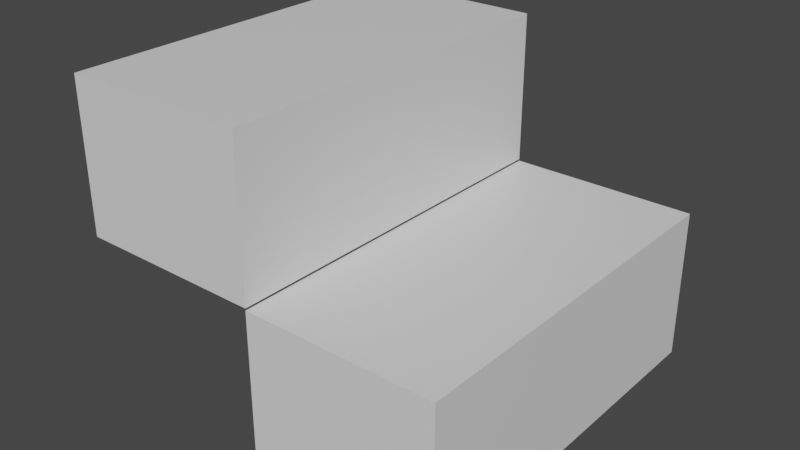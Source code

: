 # Source: stairs_1x1.blend  (saved by Blender 2.90.8; exported with 4.5.12 LTS)
import bpy
from mathutils import Matrix  # noqa: F401  (used for matrix-valued properties, if any)

bpy.ops.wm.read_factory_settings(use_empty=True)
scene = bpy.context.scene
scene.name = 'Scene'

# ---- collections
col_collection = bpy.data.collections.new('Collection'); scene.collection.children.link(col_collection)

# ---- materials (node trees are filled in below, after node groups)
mat_material = bpy.data.materials.new('Material')
mat_material.alpha_threshold = 0.0
mat_material.use_transparent_shadow = False
mat_material.line_color = (0.0, 0.0, 0.0, 1.0)

# ---- material node trees
mat_material.use_nodes = True; mat_material.node_tree.nodes.clear()
_N = mat_material.node_tree.nodes; _L = mat_material.node_tree.links
n0 = _N.new('ShaderNodeOutputMaterial'); n0.name = 'Material Output'; n0.location = (300, 300)
n1 = _N.new('ShaderNodeBsdfPrincipled'); n1.name = 'Principled BSDF'; n1.location = (10, 300)
n1.distribution = 'GGX'
n1.subsurface_method = 'BURLEY'
n1.inputs[2].default_value = 0.4
n1.inputs[3].default_value = 1.45
n1.inputs[27].default_value = (0.0, 0.0, 0.0, 1.0)
n1.inputs[28].default_value = 1.0
_L.new(n1.outputs[0], n0.inputs[0])
n0.is_active_output = True

# ---- world
world_world = bpy.data.worlds.new('World'); scene.world = world_world
world_world.use_nodes = True; world_world.node_tree.nodes.clear()
_N = world_world.node_tree.nodes; _L = world_world.node_tree.links
n0 = _N.new('ShaderNodeOutputWorld'); n0.name = 'World Output'; n0.location = (300, 300)
n1 = _N.new('ShaderNodeBackground'); n1.name = 'Background'; n1.location = (10, 300)
n1.inputs[0].default_value = (0.05088, 0.05088, 0.05088, 1.0)
_L.new(n1.outputs[0], n0.inputs[0])
n0.is_active_output = True
world_world.color = (0.05088, 0.05088, 0.05088)
world_world.use_sun_shadow = False
world_world.sun_shadow_jitter_overblur = 0.0

# ---- meshes
me_stairs_1x1 = bpy.data.meshes.new('stairs_1x1')
me_stairs_1x1.from_pydata([(-0.168, 0.168, 0.134), (0.168, 0.168, 0.0), (0.0, -0.168, 0.2683), (-0.168, -0.168, 0.134), (0.168, -0.168, 0.0), (0.0, 0.168, 0.2683), (0.0, -0.168, 0.134), (0.0, 0.168, 0.134), (-0.168, -0.168, 0.2683), (-0.168, 0.168, 0.2683), (0.0, 0.168, -0.002), (0.0, -0.168, -0.002), (0.0, 0.168, 0.1323), (0.0, -0.168, 0.1323), (0.168, 0.168, -0.002), (0.168, -0.168, -0.002), (0.168, -0.168, 0.1323), (0.168, 0.168, 0.1323)], [(4, 1)], [(0, 7, 6, 3), (3, 6, 2, 8), (7, 5, 2, 6), (9, 5, 7, 0), (8, 2, 5, 9), (3, 8, 9, 0), (12, 17, 14, 10), (11, 15, 16, 13), (13, 16, 17, 12), (14, 17, 16, 15), (10, 11, 13, 12), (10, 14, 15, 11)])
me_stairs_1x1.polygons.foreach_set('use_smooth', [1, 0, 1, 0, 0, 1, 1, 1, 1, 1, 1, 1])
_uv = me_stairs_1x1.uv_layers.new(name='UVMap')
_uv.uv.foreach_set('vector', [0.00106, 0.6628, 0.00106, 0.6628, -0.3742, 0.6628, -0.3742, 0.6628, 0.0, 0.0, 0.0, 0.0, 0.0, 0.0, 0.0, 0.0, 0.00106, 0.6628, 0.00106, 0.6628, -0.3742, 0.6628, -0.3742, 0.6628, 0.0, 0.0, 0.0, 0.0, 0.0, 0.0, 0.0, 0.0, 0.0, 0.0, 0.0, 0.0, 0.0, 0.0, 0.0, 0.0, 0.0, 0.0, 0.0, 0.0, 0.0, 0.0, 0.0, 0.0, 0.00106, 0.6628, 0.00106, 0.6628, 0.00106, 0.6628, 0.00106, 0.6628, -0.3742, 0.6628, -0.3742, 0.6628, -0.3742, 0.6628, -0.3742, 0.6628, -0.3742, 0.6628, -0.3742, 0.6628, 0.00106, 0.6628, 0.00106, 0.6628, 0.00106, 0.6628, 0.00106, 0.6628, -0.3742, 0.6628, -0.3742, 0.6628, 0.00106, 0.6628, -0.3742, 0.6628, -0.3742, 0.6628, 0.00106, 0.6628, 0.00106, 0.6628, 0.00106, 0.6628, -0.3742, 0.6628, -0.3742, 0.6628])
me_stairs_1x1.materials.append(mat_material)
me_stairs_1x1.use_remesh_preserve_volume = False
me_stairs_1x1.use_remesh_preserve_attributes = False
me_stairs_1x1.use_mirror_vertex_groups = False
me_stairs_1x1.update()

# ---- objects
ob_stairs_1x1 = bpy.data.objects.new('stairs_1x1', me_stairs_1x1)

# ---- transforms, parenting, visibility, modifiers, constraints
ob_stairs_1x1.location = (0.0, 0.0, 0.0)
ob_stairs_1x1.lock_rotations_4d = False
ob_stairs_1x1.empty_display_type = 'ARROWS'
ob_stairs_1x1.lineart.crease_threshold = 0.0
_m = ob_stairs_1x1.modifiers.new('EdgeSplit', 'EDGE_SPLIT')
_m.split_angle = 1.047

# ---- collection membership
col_collection.objects.link(ob_stairs_1x1)

# ---- scene / render settings (as saved in the file)
scene.frame_start = 1; scene.frame_end = 250; scene.frame_set(1)
scene.render.engine = 'BLENDER_EEVEE_NEXT'
scene.cycles.use_denoising = False
scene.cycles.samples = 128
scene.cycles.sampling_pattern = 'TABULATED_SOBOL'
scene.cycles.use_adaptive_sampling = False
scene.cycles.use_light_tree = False
scene.view_settings.view_transform = 'Filmic'
bpy.context.view_layer.update()

# ---- added for rendering (the .blend has no active camera and no usable light): camera, sun
cam_auto = bpy.data.cameras.new('AutoCamera')
cam_auto.lens = 50.0
cam_auto.sensor_width = 36.0
cam_auto.clip_end = 1000.0
ob_auto_camera = bpy.data.objects.new('AutoCamera', cam_auto)
scene.collection.objects.link(ob_auto_camera)
ob_auto_camera.location = (0.505798, -0.606957, 0.537788)
ob_auto_camera.rotation_euler = (1.09748, -7.21219e-08, 0.694738)
scene.camera = ob_auto_camera
light_auto_sun = bpy.data.lights.new('AutoSun', 'SUN')
light_auto_sun.energy = 3.0
light_auto_sun.angle = 0.0523599
ob_auto_sun = bpy.data.objects.new('AutoSun', light_auto_sun)
scene.collection.objects.link(ob_auto_sun)
ob_auto_sun.rotation_euler = (0.872665, 0.174533, 0.523599)
bpy.context.view_layer.update()
